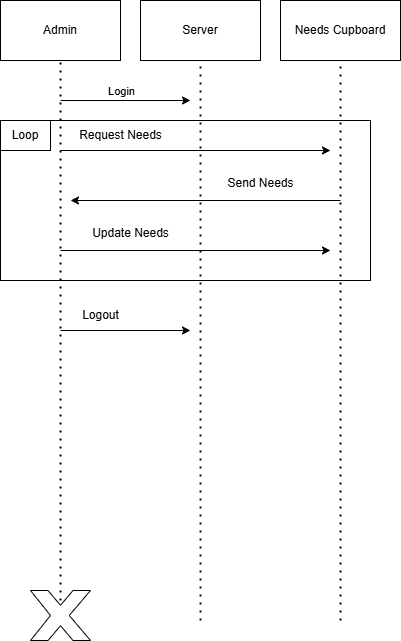

The diagram above was exported from draw.io. Its source (the exported page's mxGraphModel, read from the mxfile embedded in the PNG):
<mxGraphModel dx="1434" dy="746" grid="1" gridSize="10" guides="1" tooltips="1" connect="1" arrows="1" fold="1" page="0" pageScale="1" pageWidth="850" pageHeight="1100" math="0" shadow="0">
  <root>
    <mxCell id="0" />
    <mxCell id="1" parent="0" />
    <mxCell id="zE8UzghMA3aOMa-3uEfD-1" value="Needs Cupboard" style="rounded=0;whiteSpace=wrap;html=1;" parent="1" vertex="1">
      <mxGeometry x="290" y="20" width="120" height="60" as="geometry" />
    </mxCell>
    <mxCell id="zE8UzghMA3aOMa-3uEfD-2" value="Server" style="rounded=0;whiteSpace=wrap;html=1;" parent="1" vertex="1">
      <mxGeometry x="150" y="20" width="120" height="60" as="geometry" />
    </mxCell>
    <mxCell id="zE8UzghMA3aOMa-3uEfD-3" value="Admin" style="rounded=0;whiteSpace=wrap;html=1;" parent="1" vertex="1">
      <mxGeometry x="10" y="20" width="120" height="60" as="geometry" />
    </mxCell>
    <mxCell id="zE8UzghMA3aOMa-3uEfD-8" value="" style="endArrow=none;dashed=1;html=1;dashPattern=1 3;strokeWidth=2;rounded=0;entryX=0.5;entryY=1;entryDx=0;entryDy=0;" parent="1" target="zE8UzghMA3aOMa-3uEfD-3" edge="1">
      <mxGeometry width="50" height="50" relative="1" as="geometry">
        <mxPoint x="70" y="620" as="sourcePoint" />
        <mxPoint x="460" y="270" as="targetPoint" />
      </mxGeometry>
    </mxCell>
    <mxCell id="zE8UzghMA3aOMa-3uEfD-9" value="" style="endArrow=none;dashed=1;html=1;dashPattern=1 3;strokeWidth=2;rounded=0;entryX=0.5;entryY=1;entryDx=0;entryDy=0;" parent="1" target="zE8UzghMA3aOMa-3uEfD-2" edge="1">
      <mxGeometry width="50" height="50" relative="1" as="geometry">
        <mxPoint x="210" y="640" as="sourcePoint" />
        <mxPoint x="80" y="90" as="targetPoint" />
      </mxGeometry>
    </mxCell>
    <mxCell id="zE8UzghMA3aOMa-3uEfD-10" value="" style="endArrow=classic;html=1;rounded=0;" parent="1" edge="1">
      <mxGeometry width="50" height="50" relative="1" as="geometry">
        <mxPoint x="70" y="120" as="sourcePoint" />
        <mxPoint x="200" y="120" as="targetPoint" />
      </mxGeometry>
    </mxCell>
    <mxCell id="zE8UzghMA3aOMa-3uEfD-11" value="Login" style="edgeLabel;html=1;align=center;verticalAlign=middle;resizable=0;points=[];" parent="zE8UzghMA3aOMa-3uEfD-10" connectable="0" vertex="1">
      <mxGeometry x="-0.4154" y="-8" relative="1" as="geometry">
        <mxPoint x="22" y="-18" as="offset" />
      </mxGeometry>
    </mxCell>
    <mxCell id="zE8UzghMA3aOMa-3uEfD-12" value="" style="endArrow=none;dashed=1;html=1;dashPattern=1 3;strokeWidth=2;rounded=0;entryX=0.5;entryY=1;entryDx=0;entryDy=0;" parent="1" target="zE8UzghMA3aOMa-3uEfD-1" edge="1">
      <mxGeometry width="50" height="50" relative="1" as="geometry">
        <mxPoint x="350" y="640" as="sourcePoint" />
        <mxPoint x="90" y="100" as="targetPoint" />
      </mxGeometry>
    </mxCell>
    <mxCell id="zE8UzghMA3aOMa-3uEfD-13" value="" style="endArrow=classic;html=1;rounded=0;" parent="1" edge="1">
      <mxGeometry width="50" height="50" relative="1" as="geometry">
        <mxPoint x="70" y="170" as="sourcePoint" />
        <mxPoint x="340" y="170" as="targetPoint" />
      </mxGeometry>
    </mxCell>
    <mxCell id="zE8UzghMA3aOMa-3uEfD-14" value="Request Needs" style="text;html=1;align=center;verticalAlign=middle;resizable=0;points=[];autosize=1;strokeColor=none;fillColor=none;" parent="1" vertex="1">
      <mxGeometry x="80" y="140" width="100" height="30" as="geometry" />
    </mxCell>
    <mxCell id="zE8UzghMA3aOMa-3uEfD-15" value="" style="endArrow=classic;html=1;rounded=0;" parent="1" edge="1">
      <mxGeometry width="50" height="50" relative="1" as="geometry">
        <mxPoint x="350" y="220" as="sourcePoint" />
        <mxPoint x="80" y="220" as="targetPoint" />
      </mxGeometry>
    </mxCell>
    <mxCell id="zE8UzghMA3aOMa-3uEfD-18" value="Send Needs" style="text;html=1;align=center;verticalAlign=middle;resizable=0;points=[];autosize=1;strokeColor=none;fillColor=none;" parent="1" vertex="1">
      <mxGeometry x="225" y="188" width="90" height="30" as="geometry" />
    </mxCell>
    <mxCell id="zE8UzghMA3aOMa-3uEfD-19" value="" style="endArrow=classic;html=1;rounded=0;" parent="1" edge="1">
      <mxGeometry width="50" height="50" relative="1" as="geometry">
        <mxPoint x="70" y="270" as="sourcePoint" />
        <mxPoint x="340" y="270" as="targetPoint" />
      </mxGeometry>
    </mxCell>
    <mxCell id="zE8UzghMA3aOMa-3uEfD-20" value="Update Needs" style="text;html=1;align=center;verticalAlign=middle;resizable=0;points=[];autosize=1;strokeColor=none;fillColor=none;" parent="1" vertex="1">
      <mxGeometry x="90" y="238" width="100" height="30" as="geometry" />
    </mxCell>
    <mxCell id="zE8UzghMA3aOMa-3uEfD-22" value="" style="rounded=0;whiteSpace=wrap;html=1;fillColor=none;" parent="1" vertex="1">
      <mxGeometry x="10" y="140" width="370" height="160" as="geometry" />
    </mxCell>
    <mxCell id="zE8UzghMA3aOMa-3uEfD-23" value="Loop" style="rounded=0;whiteSpace=wrap;html=1;" parent="1" vertex="1">
      <mxGeometry x="10" y="140" width="50" height="30" as="geometry" />
    </mxCell>
    <mxCell id="zE8UzghMA3aOMa-3uEfD-24" value="" style="endArrow=classic;html=1;rounded=0;" parent="1" edge="1">
      <mxGeometry width="50" height="50" relative="1" as="geometry">
        <mxPoint x="70" y="350" as="sourcePoint" />
        <mxPoint x="200" y="350" as="targetPoint" />
      </mxGeometry>
    </mxCell>
    <mxCell id="zE8UzghMA3aOMa-3uEfD-25" value="Logout" style="text;html=1;align=center;verticalAlign=middle;resizable=0;points=[];autosize=1;strokeColor=none;fillColor=none;" parent="1" vertex="1">
      <mxGeometry x="80" y="320" width="60" height="30" as="geometry" />
    </mxCell>
    <mxCell id="mY9lJRtKFntPv0N4L62t-3" value="" style="verticalLabelPosition=bottom;verticalAlign=top;html=1;shape=mxgraph.basic.x" parent="1" vertex="1">
      <mxGeometry x="40" y="610" width="60" height="50" as="geometry" />
    </mxCell>
  </root>
</mxGraphModel>